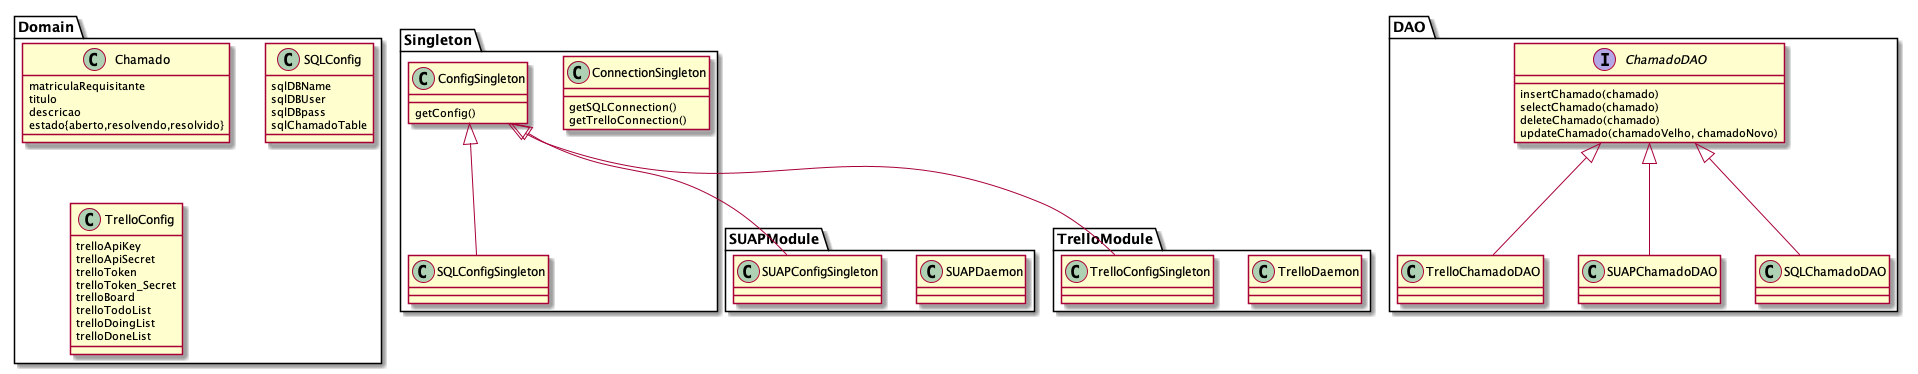

The diagram above was rendered by PlantUML. Its source (embedded in the PNG):
@startuml


Package Singleton {
	Class ConnectionSingleton {
		getSQLConnection()
		getTrelloConnection()
	}

	Class ConfigSingleton {
		getConfig()
	} 

	Class SQLConfigSingleton
}

Package DAO {
	Interface ChamadoDAO {
		insertChamado(chamado)
		selectChamado(chamado)
		deleteChamado(chamado)
		updateChamado(chamadoVelho, chamadoNovo)
	} 

	Class TrelloChamadoDAO
	Class SUAPChamadoDAO
	Class SQLChamadoDAO
} 

Package Domain {
	Class Chamado {
		matriculaRequisitante
		titulo
		descricao
		estado{aberto,resolvendo,resolvido}
	}

	Class SQLConfig {
		sqlDBName
		sqlDBUser
		sqlDBpass
		sqlChamadoTable
	}

	Class TrelloConfig {
		trelloApiKey
		trelloApiSecret
		trelloToken
		trelloToken_Secret
		trelloBoard
		trelloTodoList
		trelloDoingList
		trelloDoneList
	}
}

Package SUAPModule {
	Class SUAPDaemon
	Class SUAPConfigSingleton
} 

Package TrelloModule {
	Class TrelloDaemon
	Class TrelloConfigSingleton
}


ChamadoDAO <|-- TrelloChamadoDAO
ChamadoDAO <|-- SUAPChamadoDAO
ChamadoDAO <|-- SQLChamadoDAO
ConfigSingleton <|-- SQLConfigSingleton
ConfigSingleton <|-- TrelloConfigSingleton
ConfigSingleton <|-- SUAPConfigSingleton

@enduml